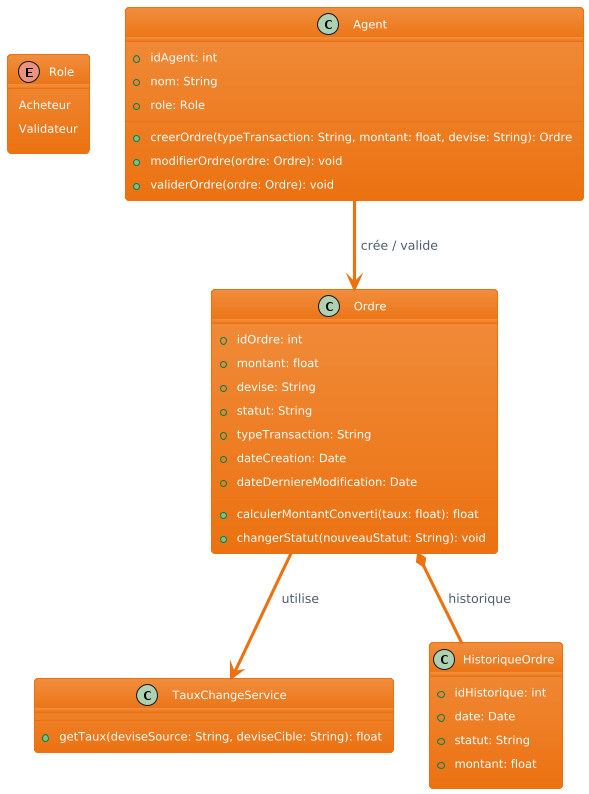

The diagram above was rendered by PlantUML. Its source (embedded in the PNG):
@startuml
!theme aws-orange
enum Role {
    Acheteur
    Validateur
}

class Agent {
    +idAgent: int
    +nom: String
    +role: Role
    +creerOrdre(typeTransaction: String, montant: float, devise: String): Ordre
    +modifierOrdre(ordre: Ordre): void
    +validerOrdre(ordre: Ordre): void
}

class Ordre {
    +idOrdre: int
    +montant: float
    +devise: String
    +statut: String
    +typeTransaction: String
    +dateCreation: Date
    +dateDerniereModification: Date
    +calculerMontantConverti(taux: float): float
    +changerStatut(nouveauStatut: String): void
}

class TauxChangeService {
    +getTaux(deviseSource: String, deviseCible: String): float
}

class HistoriqueOrdre {
    +idHistorique: int
    +date: Date
    +statut: String
    +montant: float
}


Agent --> Ordre : crée / valide
Ordre *-- HistoriqueOrdre : historique
Ordre --> TauxChangeService : utilise
@enduml